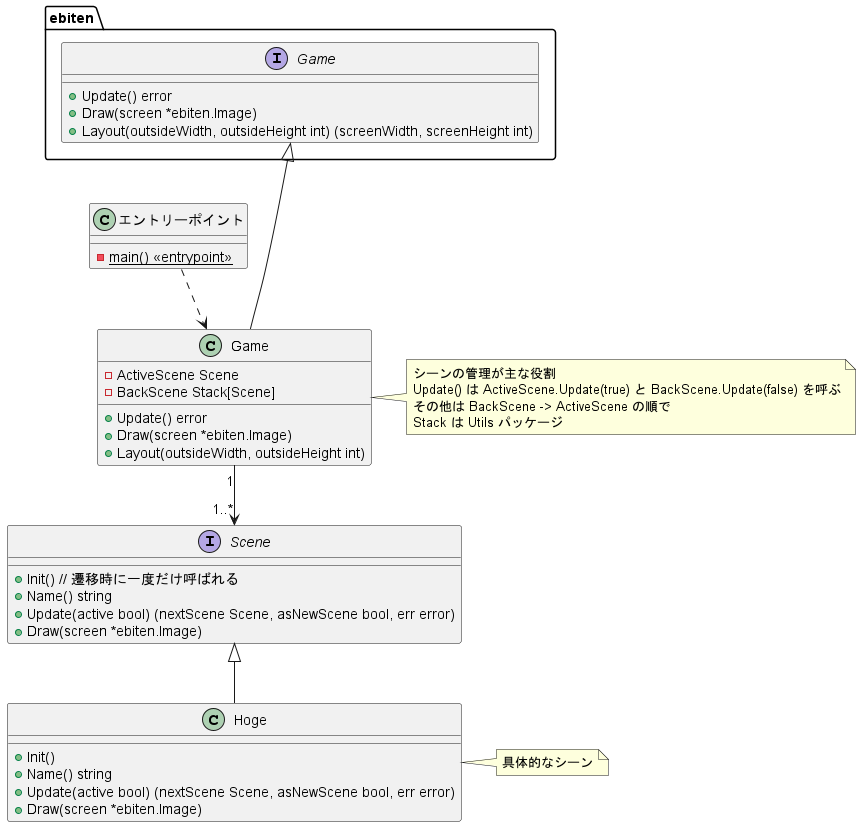

The diagram above was rendered by PlantUML. Its source (embedded in the PNG):
@startuml game_class_diagram

package ebiten {
    interface ebiten.Game {
        + Update() error
        + Draw(screen *ebiten.Image)
        + Layout(outsideWidth, outsideHeight int) (screenWidth, screenHeight int)
    }
}

class "エントリーポイント" {
    - {static} main() <<entrypoint>>
}

class Game {
    - ActiveScene Scene
    - BackScene Stack[Scene]
    + Update() error
    + Draw(screen *ebiten.Image)
    + Layout(outsideWidth, outsideHeight int)
} 
note right of Game : シーンの管理が主な役割\nUpdate() は ActiveScene.Update(true) と BackScene.Update(false) を呼ぶ\nその他は BackScene -> ActiveScene の順で\nStack は Utils パッケージ

interface Scene {
    + Init() // 遷移時に一度だけ呼ばれる
    + Name() string
    + Update(active bool) (nextScene Scene, asNewScene bool, err error)
    + Draw(screen *ebiten.Image)
}

"エントリーポイント" ..> Game

Game -up--|> ebiten.Game
Game "1" --> "1..*" Scene

class Hoge {
    + Init()
    + Name() string
    + Update(active bool) (nextScene Scene, asNewScene bool, err error)
    + Draw(screen *ebiten.Image)
}
note right of Hoge : 具体的なシーン

Hoge -up-|> Scene


@enduml